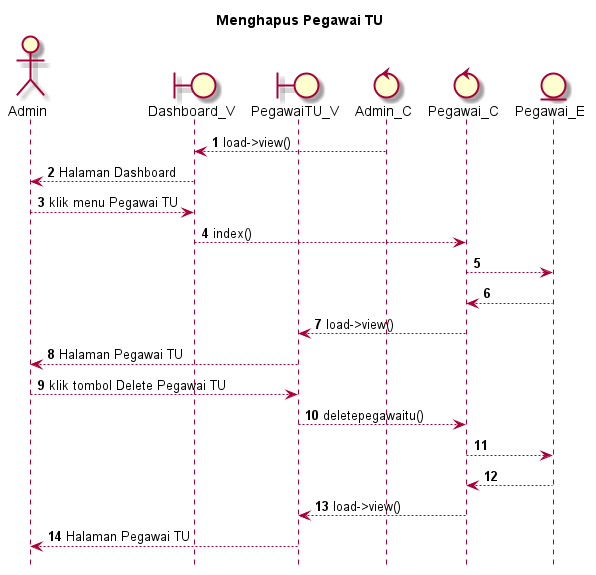

The diagram above was rendered by PlantUML. Its source (embedded in the PNG):
@startuml

autonumber
hide footbox
title Menghapus Pegawai TU

Actor Admin
boundary Dashboard_V
boundary PegawaiTU_V
control Admin_C
control Pegawai_C
Entity Pegawai_E

Admin_C --> Dashboard_V: load->view()
Dashboard_V --> Admin: Halaman Dashboard
Admin --> Dashboard_V: klik menu Pegawai TU
Dashboard_V --> Pegawai_C: index()
Pegawai_C --> Pegawai_E:
    
    Pegawai_E --> Pegawai_C:
    Pegawai_C --> PegawaiTU_V: load->view()
    PegawaiTU_V --> Admin: Halaman Pegawai TU

Admin --> PegawaiTU_V: klik tombol Delete Pegawai TU
PegawaiTU_V --> Pegawai_C: deletepegawaitu()
Pegawai_C --> Pegawai_E:
   
    Pegawai_E --> Pegawai_C:
    Pegawai_C --> PegawaiTU_V: load->view()
    PegawaiTU_V --> Admin: Halaman Pegawai TU

@enduml